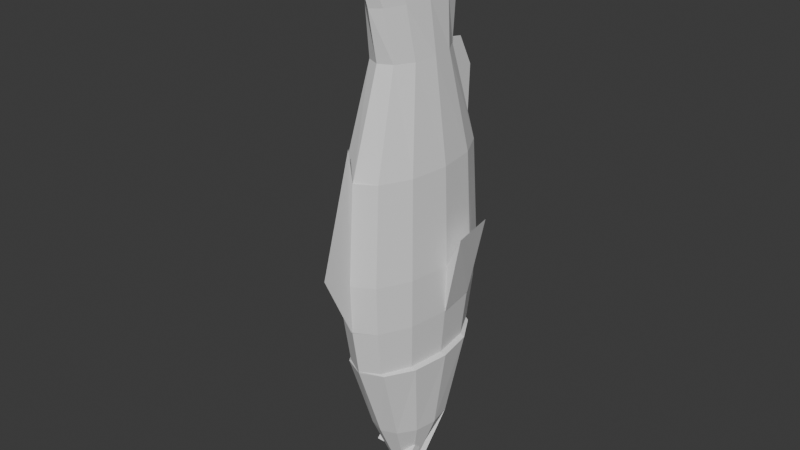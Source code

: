# Source: Goldfish.blend  (saved by Blender 4.2.66; exported with 4.5.12 LTS)
import bpy
from mathutils import Matrix  # noqa: F401  (used for matrix-valued properties, if any)

bpy.ops.wm.read_factory_settings(use_empty=True)
scene = bpy.context.scene
scene.name = 'Scene'

# ---- collections
col_collection = bpy.data.collections.new('Collection'); scene.collection.children.link(col_collection)

# ---- world
world_world = bpy.data.worlds.new('World'); scene.world = world_world
world_world.use_nodes = True; world_world.node_tree.nodes.clear()
_N = world_world.node_tree.nodes; _L = world_world.node_tree.links
n0 = _N.new('ShaderNodeOutputWorld'); n0.name = 'World Output'; n0.location = (300, 300)
n1 = _N.new('ShaderNodeBackground'); n1.name = 'Background'; n1.location = (10, 300)
n1.inputs[0].default_value = (0.05088, 0.05088, 0.05088, 1.0)
_L.new(n1.outputs[0], n0.inputs[0])
n0.is_active_output = True
world_world.color = (0.05088, 0.05088, 0.05088)
world_world.sun_shadow_jitter_overblur = 0.0

# ---- meshes
me_cylinder = bpy.data.meshes.new('Cylinder')
me_cylinder.from_pydata([(0.0002264, -0.9577, 0.1278), (0.0002264, 0.3459, 0.1174), (-0.006024, -0.9221, 0.09433), (-0.06879, 0.3459, 0.08532), (-0.0106, -0.9983, 0.002824), (-0.1193, 0.3459, -0.002378), (-0.02926, -0.943, -0.1222), (-0.1378, 0.3459, -0.1222), (-0.0106, -0.9983, -0.2472), (-0.1193, 0.3459, -0.242), (-0.006024, -0.9221, -0.3387), (-0.06879, 0.3459, -0.3297), (0.0002265, -0.9577, -0.3722), (0.0002265, 0.3459, -0.3618), (0.006476, -0.9221, -0.3387), (0.06924, 0.3459, -0.3297), (0.01105, -0.9983, -0.2472), (0.1198, 0.3459, -0.242), (-0.004256, -0.943, -0.1222), (0.1383, 0.3459, -0.1222), (0.01105, -0.9983, 0.002824), (0.1198, 0.3459, -0.002378), (0.006476, -0.9221, 0.09433), (0.06924, 0.3459, 0.08532), (0.0002264, -0.2791, 0.1278), (-0.06227, -0.2791, 0.09433), (-0.108, -0.2791, 0.002824), (-0.1248, -0.2791, -0.1222), (-0.108, -0.2791, -0.2472), (-0.06227, -0.2791, -0.3387), (0.0002265, -0.2791, -0.3722), (0.06273, -0.2791, -0.3387), (0.1085, -0.2791, -0.2472), (0.1252, -0.2791, -0.1222), (0.1085, -0.2791, 0.002824), (0.06273, -0.2791, 0.09433), (-0.04206, -0.5916, 0.005223), (-0.07302, -0.5916, -0.04862), (-0.08435, -0.5916, -0.1222), (-0.07302, -0.5916, -0.1957), (-0.04206, -0.5916, -0.2496), (0.0002264, -0.5916, -0.2693), (0.04251, -0.5916, -0.2496), (0.07347, -0.5916, -0.1957), (0.0848, -0.5916, -0.1222), (0.07347, -0.5916, -0.04862), (0.04251, -0.5916, 0.005223), (0.0002264, -0.5916, 0.02493), (0.0002264, 0.03339, 0.1505), (-0.06794, 0.03339, 0.114), (-0.1178, 0.03339, 0.01415), (-0.1361, 0.03339, -0.1222), (-0.1178, 0.03339, -0.2585), (-0.06794, 0.03339, -0.3583), (0.0002264, -0.5802, 0.09943), (0.06839, 0.03339, -0.3583), (0.1183, 0.03339, -0.2585), (0.1366, 0.03339, -0.1222), (0.1183, 0.03339, 0.01415), (0.06839, 0.03339, 0.114), (-0.03102, -0.7479, 0.0332), (-0.0539, -0.7479, -0.03247), (-0.06227, -0.7479, -0.1222), (-0.0539, -0.7479, -0.2119), (-0.03102, -0.7479, -0.2775), (0.0002264, -0.7479, -0.3016), (0.03148, -0.7479, -0.2775), (0.05435, -0.7479, -0.2119), (0.06273, -0.7479, -0.1222), (0.05435, -0.7479, -0.03247), (0.03148, -0.7479, 0.0332), (0.0002264, -0.7479, 0.05723), (0.0002264, 0.1896, 0.1433), (-0.06615, 0.1896, 0.1078), (-0.1147, 0.1896, 0.01058), (-0.1325, 0.1896, -0.1222), (-0.1147, 0.1896, -0.2549), (-0.06615, 0.1896, -0.3521), (0.0002265, 0.1896, -0.3877), (0.06661, 0.1896, -0.3521), (0.1152, 0.1896, -0.2549), (0.133, 0.1896, -0.1222), (0.1152, 0.1896, 0.01058), (0.06661, 0.1896, 0.1078), (-0.04993, 0.6117, 0.003271), (0.0002264, 0.6117, 0.02268), (-0.08664, 0.6117, -0.04975), (-0.1001, 0.6117, -0.1222), (-0.08664, 0.6117, -0.1946), (-0.04993, 0.6117, -0.2476), (0.0002264, 0.6117, -0.267), (0.05038, 0.6117, -0.2476), (0.0871, 0.6117, -0.1946), (0.1005, 0.6117, -0.1222), (0.0871, 0.6117, -0.04975), (0.05038, 0.6117, 0.003271), (-0.01898, 0.8051, -0.07414), (0.0002264, 0.8051, -0.06671), (-0.03304, 0.8493, -0.1333), (-0.03818, 0.752, -0.11), (-0.03304, 0.8118, -0.1499), (-0.01898, 0.8051, -0.1702), (0.0002264, 0.8051, -0.1776), (0.01943, 0.8051, -0.1702), (0.03349, 0.8118, -0.1499), (0.03863, 0.752, -0.11), (0.03349, 0.8493, -0.1333), (0.01943, 0.8051, -0.07414), (-0.05994, 0.3393, 0.08624), (0.0002264, 0.3393, 0.1185), (-0.06681, 0.739, -0.1785), (0.06727, 0.739, -0.1785), (-0.06681, 0.714, -0.2035), (0.06727, 0.714, -0.2035), (-0.06681, 0.689, -0.1785), (0.06727, 0.689, -0.1785), (-0.06681, 0.714, -0.1535), (0.06727, 0.714, -0.1535), (-0.104, 0.3393, -0.001849), (-0.1201, 0.3393, -0.1222), (-0.104, 0.3393, -0.2425), (-0.05994, 0.3393, -0.3306), (0.0002265, 0.3393, -0.3628), (0.06039, 0.3393, -0.3306), (0.1044, 0.3393, -0.2425), (0.1206, 0.3393, -0.1222), (0.1044, 0.3393, -0.001849), (0.06039, 0.3393, 0.08624), (-0.002143, 0.03327, -0.3957), (-0.001946, -0.2792, -0.3761), (0.0002265, -0.02532, -0.4955), (0.0002265, -0.3857, -0.3872), (0.002596, 0.03327, -0.3957), (0.002399, -0.2792, -0.3761), (-0.002081, 0.1895, -0.3895), (0.0002265, 0.189, -0.3917), (0.002534, 0.1895, -0.3895), (0.0002264, -0.4824, 0.1502), (0.01096, -0.2807, 0.128), (-0.01051, -0.2807, 0.128), (-0.007036, -0.5908, 0.02486), (0.007489, -0.5908, 0.02486), (-0.1162, 0.1896, 0.01058), (-0.1647, -0.0714, 0.02367), (-0.1342, 0.1896, -0.1222), (-0.1902, -0.0714, -0.1317), (0.1347, 0.1896, -0.1222), (0.1907, -0.0714, -0.1317), (0.1167, 0.1896, 0.01058), (0.1652, -0.0714, 0.02367)], [], [(109, 1, 3, 108), (108, 3, 5, 118), (118, 5, 7, 119), (119, 7, 9, 120), (120, 9, 11, 121), (121, 11, 13, 122), (122, 13, 15, 123), (123, 15, 17, 124), (124, 17, 19, 125), (125, 19, 21, 126), (15, 13, 90, 91), (126, 21, 23, 127), (127, 23, 1, 109), (0, 20, 22), (36, 47, 54, 140), (45, 34, 35, 46), (44, 33, 34, 45), (43, 32, 33, 44), (42, 31, 32, 43), (41, 30, 31, 42), (40, 29, 30, 41), (39, 28, 29, 40), (38, 27, 28, 39), (37, 26, 27, 38), (36, 25, 26, 37), (47, 46, 141, 54), (71, 47, 36, 60), (60, 36, 37, 61), (61, 37, 38, 62), (62, 38, 39, 63), (63, 39, 40, 64), (64, 40, 41, 65), (65, 41, 42, 66), (66, 42, 43, 67), (67, 43, 44, 68), (68, 44, 45, 69), (69, 45, 46, 70), (70, 46, 47, 71), (35, 59, 48, 24), (34, 58, 59, 35), (33, 57, 58, 34), (32, 56, 57, 33), (31, 55, 56, 32), (29, 53, 128, 129), (30, 29, 129, 131), (28, 52, 53, 29), (27, 51, 52, 28), (26, 50, 51, 27), (25, 49, 50, 26), (24, 48, 49, 25), (22, 70, 71, 0), (20, 69, 70, 22), (18, 68, 69, 20), (16, 67, 68, 18), (14, 66, 67, 16), (12, 65, 66, 14), (10, 64, 65, 12), (8, 63, 64, 10), (6, 62, 63, 8), (4, 61, 62, 6), (2, 60, 61, 4), (0, 71, 60, 2), (59, 83, 72, 48), (58, 82, 83, 59), (82, 58, 149, 148), (56, 80, 81, 57), (55, 79, 80, 56), (55, 31, 133, 132), (53, 77, 134, 128), (52, 76, 77, 53), (51, 75, 76, 52), (51, 50, 143, 145), (49, 73, 74, 50), (48, 72, 73, 49), (84, 85, 97, 96), (13, 11, 89, 90), (11, 9, 88, 89), (9, 7, 87, 88), (1, 23, 95, 85), (3, 1, 85, 84), (7, 5, 86, 87), (23, 21, 94, 95), (5, 3, 84, 86), (21, 19, 93, 94), (19, 17, 92, 93), (17, 15, 91, 92), (96, 97, 98), (92, 91, 103, 104), (89, 88, 100, 101), (85, 95, 107, 97), (86, 84, 96, 98), (93, 92, 104, 105), (90, 89, 101, 102), (87, 86, 98, 99), (94, 93, 105, 106), (91, 90, 102, 103), (88, 87, 99, 100), (95, 94, 106, 107), (99, 105, 100), (98, 97, 106), (106, 99, 105), (99, 98, 106), (106, 97, 107), (100, 105, 104), (104, 103, 102), (102, 101, 100), (102, 100, 104), (16, 12, 14), (12, 8, 10), (12, 16, 8), (20, 0, 4), (4, 0, 2), (4, 6, 20), (6, 8, 18), (18, 8, 16), (18, 20, 6), (78, 122, 123, 79), (81, 125, 126, 82), (110, 111, 113, 112), (77, 121, 122, 78), (82, 126, 127, 83), (112, 113, 115, 114), (113, 111, 117, 115), (83, 127, 109, 72), (114, 115, 117, 116), (79, 123, 124, 80), (80, 124, 125, 81), (116, 117, 111, 110), (110, 112, 114, 116), (76, 120, 121, 77), (75, 119, 120, 76), (74, 118, 119, 75), (73, 108, 118, 74), (72, 109, 108, 73), (131, 130, 132, 133), (129, 128, 130, 131), (130, 135, 136, 132), (128, 134, 135, 130), (78, 79, 136, 135), (31, 30, 131, 133), (77, 78, 135, 134), (79, 55, 132, 136), (141, 138, 137, 54), (54, 137, 139, 140), (35, 24, 137, 138), (24, 25, 139, 137), (46, 35, 138, 141), (25, 36, 140, 139), (147, 146, 148, 149), (143, 142, 144, 145), (50, 74, 142, 143), (57, 81, 146, 147), (81, 82, 148, 146), (74, 75, 144, 142), (58, 57, 147, 149), (75, 51, 145, 144)])
_uv = me_cylinder.uv_layers.new(name='UVMap')
_uv.uv.foreach_set('vector', [1.0, 0.9688, 1.0, 1.0, 0.9167, 1.0, 0.9167, 0.9688, 0.9167, 0.9688, 0.9167, 1.0, 0.8333, 1.0, 0.8333, 0.9688, 0.8333, 0.9688, 0.8333, 1.0, 0.75, 1.0, 0.75, 0.9688, 0.75, 0.9688, 0.75, 1.0, 0.6667, 1.0, 0.6667, 0.9688, 0.6667, 0.9688, 0.6667, 1.0, 0.5833, 1.0, 0.5833, 0.9688, 0.5833, 0.9688, 0.5833, 1.0, 0.5, 1.0, 0.5, 0.9688, 0.5, 0.9688, 0.5, 1.0, 0.4167, 1.0, 0.4167, 0.9688, 0.4167, 0.9688, 0.4167, 1.0, 0.3333, 1.0, 0.3333, 0.9688, 0.3333, 0.9688, 0.3333, 1.0, 0.25, 1.0, 0.25, 0.9688, 0.25, 0.9688, 0.25, 1.0, 0.1667, 1.0, 0.1667, 0.9688, 0.4167, 1.0, 0.5, 1.0, 0.5, 1.0, 0.4167, 1.0, 0.1667, 0.9688, 0.1667, 1.0, 0.08333, 1.0, 0.08333, 0.9688, 0.08333, 0.9688, 0.08333, 1.0, 7.451e-08, 1.0, 7.451e-08, 0.9688, 0.75, 0.49, 0.5422, 0.37, 0.63, 0.4578, 0.9167, 0.625, 1.0, 0.625, 1.0, 0.625, 0.9167, 0.625, 0.1667, 0.625, 0.1667, 0.75, 0.08333, 0.75, 0.08333, 0.625, 0.25, 0.625, 0.25, 0.75, 0.1667, 0.75, 0.1667, 0.625, 0.3333, 0.625, 0.3333, 0.75, 0.25, 0.75, 0.25, 0.625, 0.4167, 0.625, 0.4167, 0.75, 0.3333, 0.75, 0.3333, 0.625, 0.5, 0.625, 0.5, 0.75, 0.4167, 0.75, 0.4167, 0.625, 0.5833, 0.625, 0.5833, 0.75, 0.5, 0.75, 0.5, 0.625, 0.6667, 0.625, 0.6667, 0.75, 0.5833, 0.75, 0.5833, 0.625, 0.75, 0.625, 0.75, 0.75, 0.6667, 0.75, 0.6667, 0.625, 0.8333, 0.625, 0.8333, 0.75, 0.75, 0.75, 0.75, 0.625, 0.9167, 0.625, 0.9167, 0.75, 0.8333, 0.75, 0.8333, 0.625, 7.451e-08, 0.625, 0.08333, 0.625, 0.08333, 0.625, 7.451e-08, 0.625, 1.0, 0.5625, 1.0, 0.625, 0.9167, 0.625, 0.9167, 0.5625, 0.9167, 0.5625, 0.9167, 0.625, 0.8333, 0.625, 0.8333, 0.5625, 0.8333, 0.5625, 0.8333, 0.625, 0.75, 0.625, 0.75, 0.5625, 0.75, 0.5625, 0.75, 0.625, 0.6667, 0.625, 0.6667, 0.5625, 0.6667, 0.5625, 0.6667, 0.625, 0.5833, 0.625, 0.5833, 0.5625, 0.5833, 0.5625, 0.5833, 0.625, 0.5, 0.625, 0.5, 0.5625, 0.5, 0.5625, 0.5, 0.625, 0.4167, 0.625, 0.4167, 0.5625, 0.4167, 0.5625, 0.4167, 0.625, 0.3333, 0.625, 0.3333, 0.5625, 0.3333, 0.5625, 0.3333, 0.625, 0.25, 0.625, 0.25, 0.5625, 0.25, 0.5625, 0.25, 0.625, 0.1667, 0.625, 0.1667, 0.5625, 0.1667, 0.5625, 0.1667, 0.625, 0.08333, 0.625, 0.08333, 0.5625, 0.08333, 0.5625, 0.08333, 0.625, 7.451e-08, 0.625, 7.451e-08, 0.5625, 0.08333, 0.75, 0.08333, 0.875, 7.451e-08, 0.875, 7.451e-08, 0.75, 0.1667, 0.75, 0.1667, 0.875, 0.08333, 0.875, 0.08333, 0.75, 0.25, 0.75, 0.25, 0.875, 0.1667, 0.875, 0.1667, 0.75, 0.3333, 0.75, 0.3333, 0.875, 0.25, 0.875, 0.25, 0.75, 0.4167, 0.75, 0.4167, 0.875, 0.3333, 0.875, 0.3333, 0.75, 0.5833, 0.75, 0.5833, 0.875, 0.5833, 0.875, 0.5833, 0.75, 0.5, 0.75, 0.5833, 0.75, 0.5833, 0.75, 0.5, 0.75, 0.6667, 0.75, 0.6667, 0.875, 0.5833, 0.875, 0.5833, 0.75, 0.75, 0.75, 0.75, 0.875, 0.6667, 0.875, 0.6667, 0.75, 0.8333, 0.75, 0.8333, 0.875, 0.75, 0.875, 0.75, 0.75, 0.9167, 0.75, 0.9167, 0.875, 0.8333, 0.875, 0.8333, 0.75, 1.0, 0.75, 1.0, 0.875, 0.9167, 0.875, 0.9167, 0.75, 0.08333, 0.5, 0.08333, 0.5625, 7.451e-08, 0.5625, 7.451e-08, 0.5, 0.1667, 0.5, 0.1667, 0.5625, 0.08333, 0.5625, 0.08333, 0.5, 0.25, 0.5, 0.25, 0.5625, 0.1667, 0.5625, 0.1667, 0.5, 0.3333, 0.5, 0.3333, 0.5625, 0.25, 0.5625, 0.25, 0.5, 0.4167, 0.5, 0.4167, 0.5625, 0.3333, 0.5625, 0.3333, 0.5, 0.5, 0.5, 0.5, 0.5625, 0.4167, 0.5625, 0.4167, 0.5, 0.5833, 0.5, 0.5833, 0.5625, 0.5, 0.5625, 0.5, 0.5, 0.6667, 0.5, 0.6667, 0.5625, 0.5833, 0.5625, 0.5833, 0.5, 0.75, 0.5, 0.75, 0.5625, 0.6667, 0.5625, 0.6667, 0.5, 0.8333, 0.5, 0.8333, 0.5625, 0.75, 0.5625, 0.75, 0.5, 0.9167, 0.5, 0.9167, 0.5625, 0.8333, 0.5625, 0.8333, 0.5, 1.0, 0.5, 1.0, 0.5625, 0.9167, 0.5625, 0.9167, 0.5, 0.08333, 0.875, 0.08333, 0.9375, 7.451e-08, 0.9375, 7.451e-08, 0.875, 0.1667, 0.875, 0.1667, 0.9375, 0.08333, 0.9375, 0.08333, 0.875, 0.1667, 0.9375, 0.1667, 0.875, 0.1667, 0.875, 0.1667, 0.9375, 0.3333, 0.875, 0.3333, 0.9375, 0.25, 0.9375, 0.25, 0.875, 0.4167, 0.875, 0.4167, 0.9375, 0.3333, 0.9375, 0.3333, 0.875, 0.4167, 0.875, 0.4167, 0.75, 0.4167, 0.75, 0.4167, 0.875, 0.5833, 0.875, 0.5833, 0.9375, 0.5833, 0.9375, 0.5833, 0.875, 0.6667, 0.875, 0.6667, 0.9375, 0.5833, 0.9375, 0.5833, 0.875, 0.75, 0.875, 0.75, 0.9375, 0.6667, 0.9375, 0.6667, 0.875, 0.75, 0.875, 0.8333, 0.875, 0.8333, 0.875, 0.75, 0.875, 0.9167, 0.875, 0.9167, 0.9375, 0.8333, 0.9375, 0.8333, 0.875, 1.0, 0.875, 1.0, 0.9375, 0.9167, 0.9375, 0.9167, 0.875, 0.9167, 1.0, 1.0, 1.0, 1.0, 1.0, 0.9167, 1.0, 0.5, 1.0, 0.5833, 1.0, 0.5833, 1.0, 0.5, 1.0, 0.5833, 1.0, 0.6667, 1.0, 0.6667, 1.0, 0.5833, 1.0, 0.6667, 1.0, 0.75, 1.0, 0.75, 1.0, 0.6667, 1.0, 7.451e-08, 1.0, 0.08333, 1.0, 0.08333, 1.0, 7.451e-08, 1.0, 0.9167, 1.0, 1.0, 1.0, 1.0, 1.0, 0.9167, 1.0, 0.75, 1.0, 0.8333, 1.0, 0.8333, 1.0, 0.75, 1.0, 0.08333, 1.0, 0.1667, 1.0, 0.1667, 1.0, 0.08333, 1.0, 0.8333, 1.0, 0.9167, 1.0, 0.9167, 1.0, 0.8333, 1.0, 0.1667, 1.0, 0.25, 1.0, 0.25, 1.0, 0.1667, 1.0, 0.25, 1.0, 0.3333, 1.0, 0.3333, 1.0, 0.25, 1.0, 0.3333, 1.0, 0.4167, 1.0, 0.4167, 1.0, 0.3333, 1.0, 0.37, 0.4578, 0.25, 0.49, 0.4578, 0.37, 0.3333, 1.0, 0.4167, 1.0, 0.4167, 1.0, 0.3333, 1.0, 0.5833, 1.0, 0.6667, 1.0, 0.6667, 1.0, 0.5833, 1.0, 7.451e-08, 1.0, 0.08333, 1.0, 0.08333, 1.0, 7.451e-08, 1.0, 0.8333, 1.0, 0.9167, 1.0, 0.9167, 1.0, 0.8333, 1.0, 0.25, 1.0, 0.3333, 1.0, 0.3333, 1.0, 0.25, 1.0, 0.5, 1.0, 0.5833, 1.0, 0.5833, 1.0, 0.5, 1.0, 0.75, 1.0, 0.8333, 1.0, 0.8333, 1.0, 0.75, 1.0, 0.1667, 1.0, 0.25, 1.0, 0.25, 1.0, 0.1667, 1.0, 0.4167, 1.0, 0.5, 1.0, 0.5, 1.0, 0.4167, 1.0, 0.6667, 1.0, 0.75, 1.0, 0.75, 1.0, 0.6667, 1.0, 0.08333, 1.0, 0.1667, 1.0, 0.1667, 1.0, 0.08333, 1.0, 0.49, 0.25, 0.01, 0.25, 0.4578, 0.13, 0.4578, 0.37, 0.25, 0.49, 0.04215, 0.37, 0.04215, 0.37, 0.49, 0.25, 0.01, 0.25, 0.49, 0.25, 0.4578, 0.37, 0.04215, 0.37, 0.04215, 0.37, 0.25, 0.49, 0.13, 0.4578, 0.4578, 0.13, 0.01, 0.25, 0.04215, 0.13, 0.04215, 0.13, 0.13, 0.04215, 0.25, 0.01, 0.25, 0.01, 0.37, 0.04215, 0.4578, 0.13, 0.25, 0.01, 0.4578, 0.13, 0.04215, 0.13, 0.5422, 0.13, 0.75, 0.01, 0.63, 0.04215, 0.75, 0.01, 0.9578, 0.13, 0.87, 0.04215, 0.75, 0.01, 0.5422, 0.13, 0.9578, 0.13, 0.5422, 0.37, 0.75, 0.49, 0.9578, 0.37, 0.9578, 0.37, 0.75, 0.49, 0.87, 0.4578, 0.9578, 0.37, 0.99, 0.25, 0.5422, 0.37, 0.99, 0.25, 0.9578, 0.13, 0.51, 0.25, 0.51, 0.25, 0.9578, 0.13, 0.5422, 0.13, 0.51, 0.25, 0.5422, 0.37, 0.99, 0.25, 0.5, 0.9375, 0.5, 0.9688, 0.4167, 0.9688, 0.4167, 0.9375, 0.25, 0.9375, 0.25, 0.9688, 0.1667, 0.9688, 0.1667, 0.9375, 1.0, 0.5, 1.0, 1.0, 0.75, 1.0, 0.75, 0.5, 0.5833, 0.9375, 0.5833, 0.9688, 0.5, 0.9688, 0.5, 0.9375, 0.1667, 0.9375, 0.1667, 0.9688, 0.08333, 0.9688, 0.08333, 0.9375, 0.75, 0.5, 0.75, 1.0, 0.5, 1.0, 0.5, 0.5, 0.49, 0.25, 0.25, 0.49, 0.01, 0.25, 0.25, 0.01, 0.08333, 0.9375, 0.08333, 0.9688, 7.451e-08, 0.9688, 7.451e-08, 0.9375, 0.5, 0.5, 0.5, 1.0, 0.25, 1.0, 0.25, 0.5, 0.4167, 0.9375, 0.4167, 0.9688, 0.3333, 0.9688, 0.3333, 0.9375, 0.3333, 0.9375, 0.3333, 0.9688, 0.25, 0.9688, 0.25, 0.9375, 0.25, 0.5, 0.25, 1.0, 0.0, 1.0, 0.0, 0.5, 0.75, 0.49, 0.99, 0.25, 0.75, 0.01, 0.51, 0.25, 0.6667, 0.9375, 0.6667, 0.9688, 0.5833, 0.9688, 0.5833, 0.9375, 0.75, 0.9375, 0.75, 0.9688, 0.6667, 0.9688, 0.6667, 0.9375, 0.8333, 0.9375, 0.8333, 0.9688, 0.75, 0.9688, 0.75, 0.9375, 0.9167, 0.9375, 0.9167, 0.9688, 0.8333, 0.9688, 0.8333, 0.9375, 1.0, 0.9375, 1.0, 0.9688, 0.9167, 0.9688, 0.9167, 0.9375, 0.5, 0.75, 0.5, 0.875, 0.4167, 0.875, 0.4167, 0.75, 0.5833, 0.75, 0.5833, 0.875, 0.5, 0.875, 0.5, 0.75, 0.5, 0.875, 0.5, 0.9375, 0.4167, 0.9375, 0.4167, 0.875, 0.5833, 0.875, 0.5833, 0.9375, 0.5, 0.9375, 0.5, 0.875, 0.5, 0.9375, 0.4167, 0.9375, 0.4167, 0.9375, 0.5, 0.9375, 0.4167, 0.75, 0.5, 0.75, 0.5, 0.75, 0.4167, 0.75, 0.5833, 0.9375, 0.5, 0.9375, 0.5, 0.9375, 0.5833, 0.9375, 0.4167, 0.9375, 0.4167, 0.875, 0.4167, 0.875, 0.4167, 0.9375, 0.08333, 0.625, 0.08333, 0.75, 7.451e-08, 0.75, 7.451e-08, 0.625, 1.0, 0.625, 1.0, 0.75, 0.9167, 0.75, 0.9167, 0.625, 0.08333, 0.75, 7.451e-08, 0.75, 7.451e-08, 0.75, 0.08333, 0.75, 1.0, 0.75, 0.9167, 0.75, 0.9167, 0.75, 1.0, 0.75, 0.08333, 0.625, 0.08333, 0.75, 0.08333, 0.75, 0.08333, 0.625, 0.9167, 0.75, 0.9167, 0.625, 0.9167, 0.625, 0.9167, 0.75, 0.25, 0.875, 0.25, 0.9375, 0.1667, 0.9375, 0.1667, 0.875, 0.8333, 0.875, 0.8333, 0.9375, 0.75, 0.9375, 0.75, 0.875, 0.8333, 0.875, 0.8333, 0.9375, 0.8333, 0.9375, 0.8333, 0.875, 0.25, 0.875, 0.25, 0.9375, 0.25, 0.9375, 0.25, 0.875, 0.25, 0.9375, 0.1667, 0.9375, 0.1667, 0.9375, 0.25, 0.9375, 0.8333, 0.9375, 0.75, 0.9375, 0.75, 0.9375, 0.8333, 0.9375, 0.1667, 0.875, 0.25, 0.875, 0.25, 0.875, 0.1667, 0.875, 0.75, 0.9375, 0.75, 0.875, 0.75, 0.875, 0.75, 0.9375])
me_cylinder.update()

# ---- objects
ob_goldfish = bpy.data.objects.new('Goldfish', me_cylinder)

# ---- transforms, parenting, visibility, modifiers, constraints
ob_goldfish.location = (0.0, 0.0, 0.0)
ob_goldfish.rotation_euler = (-1.571, -2.22e-16, 2.22e-16)

# ---- collection membership
col_collection.objects.link(ob_goldfish)

# ---- scene / render settings (as saved in the file)
scene.frame_start = 1; scene.frame_end = 250; scene.frame_set(1)
scene.render.engine = 'BLENDER_EEVEE_NEXT'
bpy.context.view_layer.update()

# ---- added for rendering (the .blend has no active camera and no usable light): camera, sun
cam_auto = bpy.data.cameras.new('AutoCamera')
cam_auto.lens = 50.0
cam_auto.sensor_width = 36.0
cam_auto.clip_end = 1000.0
ob_auto_camera = bpy.data.objects.new('AutoCamera', cam_auto)
scene.collection.objects.link(ob_auto_camera)
ob_auto_camera.location = (1.8451, -2.38636, 1.55044)
ob_auto_camera.rotation_euler = (1.09748, -7.21219e-08, 0.694738)
scene.camera = ob_auto_camera
light_auto_sun = bpy.data.lights.new('AutoSun', 'SUN')
light_auto_sun.energy = 3.0
light_auto_sun.angle = 0.0523599
ob_auto_sun = bpy.data.objects.new('AutoSun', light_auto_sun)
scene.collection.objects.link(ob_auto_sun)
ob_auto_sun.rotation_euler = (0.872665, 0.174533, 0.523599)
bpy.context.view_layer.update()
